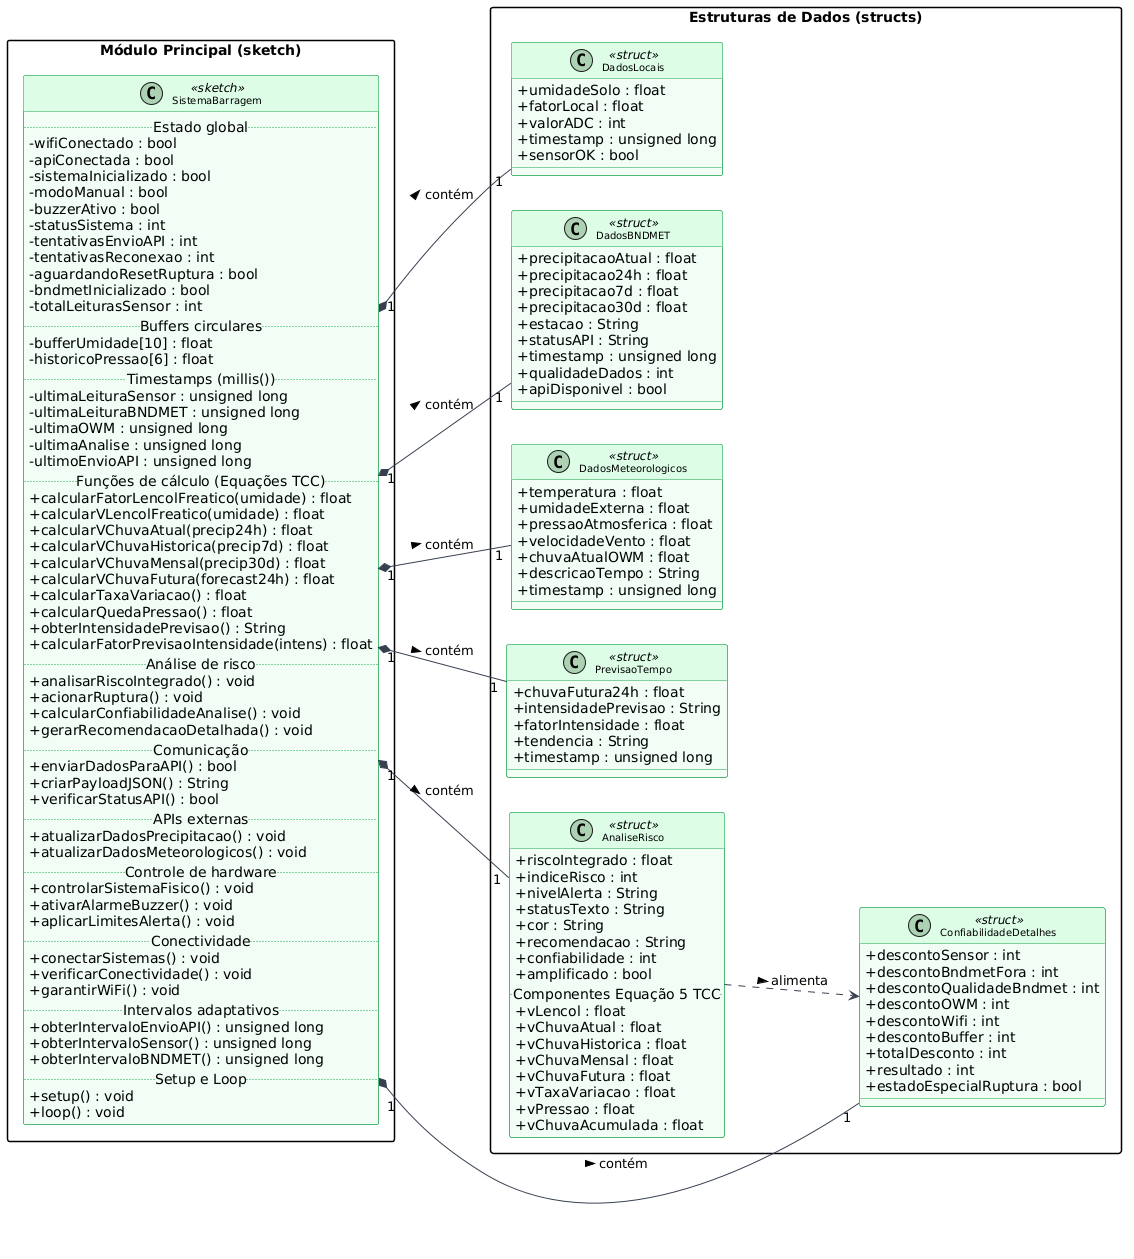

The diagram above was rendered by PlantUML. Its source (embedded in the PNG):
@startuml
left to right direction
skinparam classAttributeIconSize 0
skinparam backgroundColor #FFFFFF
skinparam classFontSize 10
skinparam classFontName Arial
skinparam packageStyle rectangle
skinparam shadowing false
skinparam class {
  BorderColor #16a34a
  BackgroundColor #f0fdf4
  ArrowColor #374151
  HeaderBackgroundColor #dcfce7
}


package "Estruturas de Dados (structs)" {

  class DadosLocais <<struct>> {
    + umidadeSolo : float
    + fatorLocal : float
    + valorADC : int
    + timestamp : unsigned long
    + sensorOK : bool
  }

  class DadosBNDMET <<struct>> {
    + precipitacaoAtual : float
    + precipitacao24h : float
    + precipitacao7d : float
    + precipitacao30d : float
    + estacao : String
    + statusAPI : String
    + timestamp : unsigned long
    + qualidadeDados : int
    + apiDisponivel : bool
  }

  class DadosMeteorologicos <<struct>> {
    + temperatura : float
    + umidadeExterna : float
    + pressaoAtmosferica : float
    + velocidadeVento : float
    + chuvaAtualOWM : float
    + descricaoTempo : String
    + timestamp : unsigned long
  }

  class PrevisaoTempo <<struct>> {
    + chuvaFutura24h : float
    + intensidadePrevisao : String
    + fatorIntensidade : float
    + tendencia : String
    + timestamp : unsigned long
  }

  class AnaliseRisco <<struct>> {
    + riscoIntegrado : float
    + indiceRisco : int
    + nivelAlerta : String
    + statusTexto : String
    + cor : String
    + recomendacao : String
    + confiabilidade : int
    + amplificado : bool
    ..Componentes Equação 5 TCC..
    + vLencol : float
    + vChuvaAtual : float
    + vChuvaHistorica : float
    + vChuvaMensal : float
    + vChuvaFutura : float
    + vTaxaVariacao : float
    + vPressao : float
    + vChuvaAcumulada : float
  }

  class ConfiabilidadeDetalhes <<struct>> {
    + descontoSensor : int
    + descontoBndmetFora : int
    + descontoQualidadeBndmet : int
    + descontoOWM : int
    + descontoWifi : int
    + descontoBuffer : int
    + totalDesconto : int
    + resultado : int
    + estadoEspecialRuptura : bool
  }

}

package "Módulo Principal (sketch)" {

  class SistemaBarragem <<sketch>> {
    ..Estado global..
    - wifiConectado : bool
    - apiConectada : bool
    - sistemaInicializado : bool
    - modoManual : bool
    - buzzerAtivo : bool
    - statusSistema : int
    - tentativasEnvioAPI : int
    - tentativasReconexao : int
    - aguardandoResetRuptura : bool
    - bndmetInicializado : bool
    - totalLeiturasSensor : int
    ..Buffers circulares..
    - bufferUmidade[10] : float
    - historicoPressao[6] : float
    ..Timestamps (millis())..
    - ultimaLeituraSensor : unsigned long
    - ultimaLeituraBNDMET : unsigned long
    - ultimaOWM : unsigned long
    - ultimaAnalise : unsigned long
    - ultimoEnvioAPI : unsigned long
    ..Funções de cálculo (Equações TCC)..
    + calcularFatorLencolFreatico(umidade) : float
    + calcularVLencolFreatico(umidade) : float
    + calcularVChuvaAtual(precip24h) : float
    + calcularVChuvaHistorica(precip7d) : float
    + calcularVChuvaMensal(precip30d) : float
    + calcularVChuvaFutura(forecast24h) : float
    + calcularTaxaVariacao() : float
    + calcularQuedaPressao() : float
    + obterIntensidadePrevisao() : String
    + calcularFatorPrevisaoIntensidade(intens) : float
    ..Análise de risco..
    + analisarRiscoIntegrado() : void
    + acionarRuptura() : void
    + calcularConfiabilidadeAnalise() : void
    + gerarRecomendacaoDetalhada() : void
    ..Comunicação..
    + enviarDadosParaAPI() : bool
    + criarPayloadJSON() : String
    + verificarStatusAPI() : bool
    ..APIs externas..
    + atualizarDadosPrecipitacao() : void
    + atualizarDadosMeteorologicos() : void
    ..Controle de hardware..
    + controlarSistemaFisico() : void
    + ativarAlarmeBuzzer() : void
    + aplicarLimitesAlerta() : void
    ..Conectividade..
    + conectarSistemas() : void
    + verificarConectividade() : void
    + garantirWiFi() : void
    ..Intervalos adaptativos..
    + obterIntervaloEnvioAPI() : unsigned long
    + obterIntervaloSensor() : unsigned long
    + obterIntervaloBNDMET() : unsigned long
    ..Setup e Loop..
    + setup() : void
    + loop() : void
  }

}

SistemaBarragem "1" *-- "1" DadosLocais : contém >
SistemaBarragem "1" *-- "1" DadosBNDMET : contém >
SistemaBarragem "1" *-- "1" DadosMeteorologicos : contém >
SistemaBarragem "1" *-- "1" PrevisaoTempo : contém >
SistemaBarragem "1" *-- "1" AnaliseRisco : contém >
SistemaBarragem "1" *-- "1" ConfiabilidadeDetalhes : contém >
AnaliseRisco ..> ConfiabilidadeDetalhes : alimenta >
@enduml